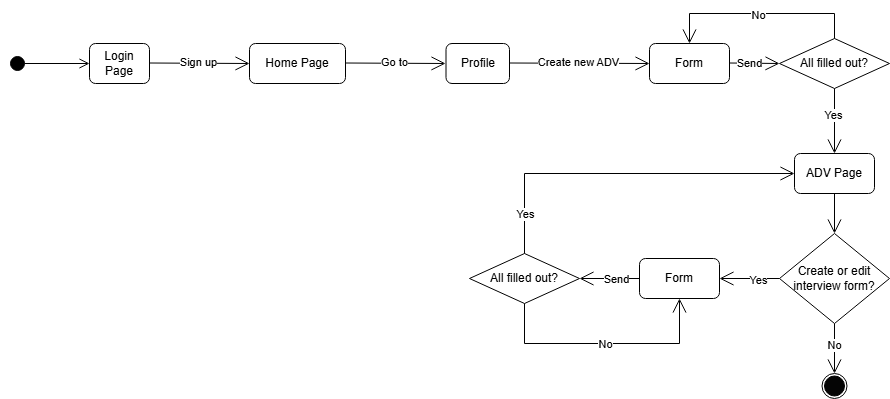

The diagram above was exported from draw.io. Its source (the exported page's mxGraphModel, read from the mxfile embedded in the PNG):
<mxGraphModel dx="1120" dy="426" grid="1" gridSize="10" guides="1" tooltips="1" connect="1" arrows="1" fold="1" page="1" pageScale="1" pageWidth="1169" pageHeight="827" math="0" shadow="0">
  <root>
    <mxCell id="0" />
    <mxCell id="1" parent="0" />
    <mxCell id="0cbSwDZOOYb6cCyYAhgh-1" value="" style="html=1;verticalAlign=bottom;startArrow=circle;startFill=1;endArrow=open;startSize=6;endSize=8;curved=0;rounded=0;" parent="1" edge="1">
      <mxGeometry width="80" relative="1" as="geometry">
        <mxPoint x="30" y="170" as="sourcePoint" />
        <mxPoint x="110" y="170" as="targetPoint" />
      </mxGeometry>
    </mxCell>
    <mxCell id="0cbSwDZOOYb6cCyYAhgh-2" value="Login Page" style="rounded=1;whiteSpace=wrap;html=1;" parent="1" vertex="1">
      <mxGeometry x="110" y="150" width="60" height="40" as="geometry" />
    </mxCell>
    <mxCell id="DTC36M6z5jqN43Or_Y0i-1" value="" style="endArrow=open;endFill=1;endSize=12;html=1;rounded=0;entryX=0;entryY=0.5;entryDx=0;entryDy=0;" parent="1" edge="1">
      <mxGeometry width="160" relative="1" as="geometry">
        <mxPoint x="170" y="169.5" as="sourcePoint" />
        <mxPoint x="270" y="170" as="targetPoint" />
      </mxGeometry>
    </mxCell>
    <mxCell id="DTC36M6z5jqN43Or_Y0i-2" value="Sign up" style="edgeLabel;html=1;align=center;verticalAlign=middle;resizable=0;points=[];" parent="DTC36M6z5jqN43Or_Y0i-1" connectable="0" vertex="1">
      <mxGeometry x="-0.0335" y="1" relative="1" as="geometry">
        <mxPoint as="offset" />
      </mxGeometry>
    </mxCell>
    <mxCell id="DTC36M6z5jqN43Or_Y0i-3" value="Home Page" style="rounded=1;whiteSpace=wrap;html=1;" parent="1" vertex="1">
      <mxGeometry x="270" y="150" width="96" height="40" as="geometry" />
    </mxCell>
    <mxCell id="DTC36M6z5jqN43Or_Y0i-4" value="" style="endArrow=open;endFill=1;endSize=12;html=1;rounded=0;entryX=0;entryY=0.5;entryDx=0;entryDy=0;" parent="1" edge="1">
      <mxGeometry width="160" relative="1" as="geometry">
        <mxPoint x="366" y="169.5" as="sourcePoint" />
        <mxPoint x="466" y="170" as="targetPoint" />
      </mxGeometry>
    </mxCell>
    <mxCell id="DTC36M6z5jqN43Or_Y0i-5" value="Go to" style="edgeLabel;html=1;align=center;verticalAlign=middle;resizable=0;points=[];" parent="DTC36M6z5jqN43Or_Y0i-4" connectable="0" vertex="1">
      <mxGeometry x="-0.0335" y="1" relative="1" as="geometry">
        <mxPoint as="offset" />
      </mxGeometry>
    </mxCell>
    <mxCell id="DTC36M6z5jqN43Or_Y0i-6" value="Profile" style="rounded=1;whiteSpace=wrap;html=1;" parent="1" vertex="1">
      <mxGeometry x="466.5" y="150" width="63.5" height="40" as="geometry" />
    </mxCell>
    <mxCell id="DTC36M6z5jqN43Or_Y0i-7" value="" style="group" parent="1" connectable="0" vertex="1">
      <mxGeometry x="842.5" y="480" width="25" height="25" as="geometry" />
    </mxCell>
    <mxCell id="DTC36M6z5jqN43Or_Y0i-8" value="" style="ellipse;whiteSpace=wrap;html=1;aspect=fixed;" parent="DTC36M6z5jqN43Or_Y0i-7" vertex="1">
      <mxGeometry width="25" height="25" as="geometry" />
    </mxCell>
    <mxCell id="DTC36M6z5jqN43Or_Y0i-9" value="" style="ellipse;whiteSpace=wrap;html=1;aspect=fixed;fillColor=#050505;" parent="DTC36M6z5jqN43Or_Y0i-7" vertex="1">
      <mxGeometry x="2.5" y="2.5" width="20" height="20" as="geometry" />
    </mxCell>
    <mxCell id="DTC36M6z5jqN43Or_Y0i-12" value="" style="endArrow=open;endFill=1;endSize=12;html=1;rounded=0;" parent="1" edge="1">
      <mxGeometry width="160" relative="1" as="geometry">
        <mxPoint x="530" y="169.5" as="sourcePoint" />
        <mxPoint x="670" y="170" as="targetPoint" />
      </mxGeometry>
    </mxCell>
    <mxCell id="DTC36M6z5jqN43Or_Y0i-13" value="Create new ADV" style="edgeLabel;html=1;align=center;verticalAlign=middle;resizable=0;points=[];" parent="DTC36M6z5jqN43Or_Y0i-12" connectable="0" vertex="1">
      <mxGeometry x="-0.0335" y="1" relative="1" as="geometry">
        <mxPoint as="offset" />
      </mxGeometry>
    </mxCell>
    <mxCell id="DTC36M6z5jqN43Or_Y0i-14" value="Form" style="rounded=1;whiteSpace=wrap;html=1;" parent="1" vertex="1">
      <mxGeometry x="670" y="150" width="80" height="40" as="geometry" />
    </mxCell>
    <mxCell id="xZ8U7Yzwi3La1hGxcr4N-1" value="All filled out?" style="rhombus;whiteSpace=wrap;html=1;" parent="1" vertex="1">
      <mxGeometry x="800" y="145" width="110" height="50" as="geometry" />
    </mxCell>
    <mxCell id="xZ8U7Yzwi3La1hGxcr4N-2" value="" style="endArrow=open;endFill=1;endSize=12;html=1;rounded=0;" parent="1" edge="1">
      <mxGeometry width="160" relative="1" as="geometry">
        <mxPoint x="750" y="169.5" as="sourcePoint" />
        <mxPoint x="800" y="170" as="targetPoint" />
      </mxGeometry>
    </mxCell>
    <mxCell id="xZ8U7Yzwi3La1hGxcr4N-3" value="Send" style="edgeLabel;html=1;align=center;verticalAlign=middle;resizable=0;points=[];" parent="xZ8U7Yzwi3La1hGxcr4N-2" connectable="0" vertex="1">
      <mxGeometry x="-0.1987" y="-3" relative="1" as="geometry">
        <mxPoint y="-3" as="offset" />
      </mxGeometry>
    </mxCell>
    <mxCell id="wDqW_3CTA46oGj4a0RL9-1" value="" style="endArrow=open;endFill=1;endSize=12;html=1;rounded=0;exitX=0.5;exitY=1;exitDx=0;exitDy=0;entryX=0.5;entryY=0;entryDx=0;entryDy=0;" parent="1" source="xZ8U7Yzwi3La1hGxcr4N-1" target="wDqW_3CTA46oGj4a0RL9-3" edge="1">
      <mxGeometry width="160" relative="1" as="geometry">
        <mxPoint x="910" y="170" as="sourcePoint" />
        <mxPoint x="970" y="170" as="targetPoint" />
      </mxGeometry>
    </mxCell>
    <mxCell id="wDqW_3CTA46oGj4a0RL9-2" value="Yes" style="edgeLabel;html=1;align=center;verticalAlign=middle;resizable=0;points=[];" parent="wDqW_3CTA46oGj4a0RL9-1" connectable="0" vertex="1">
      <mxGeometry x="-0.1333" y="-2" relative="1" as="geometry">
        <mxPoint y="-2" as="offset" />
      </mxGeometry>
    </mxCell>
    <mxCell id="wDqW_3CTA46oGj4a0RL9-3" value="ADV Page" style="rounded=1;whiteSpace=wrap;html=1;" parent="1" vertex="1">
      <mxGeometry x="815" y="260" width="80" height="40" as="geometry" />
    </mxCell>
    <mxCell id="wDqW_3CTA46oGj4a0RL9-7" value="" style="endArrow=open;endFill=1;endSize=12;html=1;rounded=0;exitX=0.5;exitY=0;exitDx=0;exitDy=0;entryX=0.5;entryY=0;entryDx=0;entryDy=0;" parent="1" source="xZ8U7Yzwi3La1hGxcr4N-1" target="DTC36M6z5jqN43Or_Y0i-14" edge="1">
      <mxGeometry width="160" relative="1" as="geometry">
        <mxPoint x="850" y="120" as="sourcePoint" />
        <mxPoint x="1010" y="120" as="targetPoint" />
        <Array as="points">
          <mxPoint x="855" y="120" />
          <mxPoint x="710" y="120" />
        </Array>
      </mxGeometry>
    </mxCell>
    <mxCell id="wDqW_3CTA46oGj4a0RL9-8" value="No" style="edgeLabel;html=1;align=center;verticalAlign=middle;resizable=0;points=[];" parent="wDqW_3CTA46oGj4a0RL9-7" connectable="0" vertex="1">
      <mxGeometry x="0.0217" y="1" relative="1" as="geometry">
        <mxPoint as="offset" />
      </mxGeometry>
    </mxCell>
    <mxCell id="wDqW_3CTA46oGj4a0RL9-9" value="" style="endArrow=open;endFill=1;endSize=12;html=1;rounded=0;exitX=0.5;exitY=1;exitDx=0;exitDy=0;" parent="1" source="wDqW_3CTA46oGj4a0RL9-3" edge="1">
      <mxGeometry width="160" relative="1" as="geometry">
        <mxPoint x="800" y="360" as="sourcePoint" />
        <mxPoint x="855" y="340" as="targetPoint" />
      </mxGeometry>
    </mxCell>
    <mxCell id="wDqW_3CTA46oGj4a0RL9-10" value="Create or edit interview form?" style="rhombus;whiteSpace=wrap;html=1;" parent="1" vertex="1">
      <mxGeometry x="800" y="340" width="110" height="90" as="geometry" />
    </mxCell>
    <mxCell id="wDqW_3CTA46oGj4a0RL9-11" value="" style="endArrow=open;endFill=1;endSize=12;html=1;rounded=0;exitX=0.5;exitY=1;exitDx=0;exitDy=0;" parent="1" source="wDqW_3CTA46oGj4a0RL9-10" edge="1">
      <mxGeometry width="160" relative="1" as="geometry">
        <mxPoint x="990" y="390" as="sourcePoint" />
        <mxPoint x="855" y="480" as="targetPoint" />
      </mxGeometry>
    </mxCell>
    <mxCell id="wDqW_3CTA46oGj4a0RL9-12" value="No" style="edgeLabel;html=1;align=center;verticalAlign=middle;resizable=0;points=[];" parent="wDqW_3CTA46oGj4a0RL9-11" connectable="0" vertex="1">
      <mxGeometry x="-0.1533" y="-1" relative="1" as="geometry">
        <mxPoint as="offset" />
      </mxGeometry>
    </mxCell>
    <mxCell id="wDqW_3CTA46oGj4a0RL9-14" value="" style="endArrow=open;endFill=1;endSize=12;html=1;rounded=0;exitX=0;exitY=0.5;exitDx=0;exitDy=0;" parent="1" source="wDqW_3CTA46oGj4a0RL9-10" edge="1">
      <mxGeometry width="160" relative="1" as="geometry">
        <mxPoint x="660" y="340" as="sourcePoint" />
        <mxPoint x="740" y="385" as="targetPoint" />
      </mxGeometry>
    </mxCell>
    <mxCell id="wDqW_3CTA46oGj4a0RL9-15" value="Yes" style="edgeLabel;html=1;align=center;verticalAlign=middle;resizable=0;points=[];" parent="wDqW_3CTA46oGj4a0RL9-14" connectable="0" vertex="1">
      <mxGeometry x="-0.2627" y="1" relative="1" as="geometry">
        <mxPoint as="offset" />
      </mxGeometry>
    </mxCell>
    <mxCell id="wDqW_3CTA46oGj4a0RL9-16" value="Form" style="rounded=1;whiteSpace=wrap;html=1;" parent="1" vertex="1">
      <mxGeometry x="660" y="365" width="80" height="40" as="geometry" />
    </mxCell>
    <mxCell id="wDqW_3CTA46oGj4a0RL9-18" value="All filled out?" style="rhombus;whiteSpace=wrap;html=1;" parent="1" vertex="1">
      <mxGeometry x="490" y="360" width="110" height="50" as="geometry" />
    </mxCell>
    <mxCell id="wDqW_3CTA46oGj4a0RL9-19" value="" style="endArrow=open;endFill=1;endSize=12;html=1;rounded=0;exitX=0;exitY=0.5;exitDx=0;exitDy=0;" parent="1" source="wDqW_3CTA46oGj4a0RL9-16" edge="1">
      <mxGeometry width="160" relative="1" as="geometry">
        <mxPoint x="1040" y="384.5" as="sourcePoint" />
        <mxPoint x="600" y="385" as="targetPoint" />
      </mxGeometry>
    </mxCell>
    <mxCell id="wDqW_3CTA46oGj4a0RL9-20" value="Send" style="edgeLabel;html=1;align=center;verticalAlign=middle;resizable=0;points=[];" parent="wDqW_3CTA46oGj4a0RL9-19" connectable="0" vertex="1">
      <mxGeometry x="-0.1987" y="-3" relative="1" as="geometry">
        <mxPoint y="3" as="offset" />
      </mxGeometry>
    </mxCell>
    <mxCell id="wDqW_3CTA46oGj4a0RL9-23" value="" style="endArrow=open;endFill=1;endSize=12;html=1;rounded=0;exitX=0.5;exitY=0;exitDx=0;exitDy=0;entryX=0;entryY=0.5;entryDx=0;entryDy=0;" parent="1" source="wDqW_3CTA46oGj4a0RL9-18" target="wDqW_3CTA46oGj4a0RL9-3" edge="1">
      <mxGeometry width="160" relative="1" as="geometry">
        <mxPoint x="490" y="320" as="sourcePoint" />
        <mxPoint x="650" y="320" as="targetPoint" />
        <Array as="points">
          <mxPoint x="545" y="280" />
        </Array>
      </mxGeometry>
    </mxCell>
    <mxCell id="wDqW_3CTA46oGj4a0RL9-24" value="Yes" style="edgeLabel;html=1;align=center;verticalAlign=middle;resizable=0;points=[];" parent="wDqW_3CTA46oGj4a0RL9-23" connectable="0" vertex="1">
      <mxGeometry x="-0.77" relative="1" as="geometry">
        <mxPoint as="offset" />
      </mxGeometry>
    </mxCell>
    <mxCell id="wDqW_3CTA46oGj4a0RL9-25" value="" style="endArrow=open;endFill=1;endSize=12;html=1;rounded=0;exitX=0.5;exitY=1;exitDx=0;exitDy=0;entryX=0.5;entryY=1;entryDx=0;entryDy=0;" parent="1" source="wDqW_3CTA46oGj4a0RL9-18" target="wDqW_3CTA46oGj4a0RL9-16" edge="1">
      <mxGeometry width="160" relative="1" as="geometry">
        <mxPoint x="510" y="450" as="sourcePoint" />
        <mxPoint x="670" y="450" as="targetPoint" />
        <Array as="points">
          <mxPoint x="545" y="450" />
          <mxPoint x="700" y="450" />
        </Array>
      </mxGeometry>
    </mxCell>
    <mxCell id="wDqW_3CTA46oGj4a0RL9-26" value="No" style="edgeLabel;html=1;align=center;verticalAlign=middle;resizable=0;points=[];" parent="wDqW_3CTA46oGj4a0RL9-25" connectable="0" vertex="1">
      <mxGeometry x="-0.0041" relative="1" as="geometry">
        <mxPoint as="offset" />
      </mxGeometry>
    </mxCell>
  </root>
</mxGraphModel>